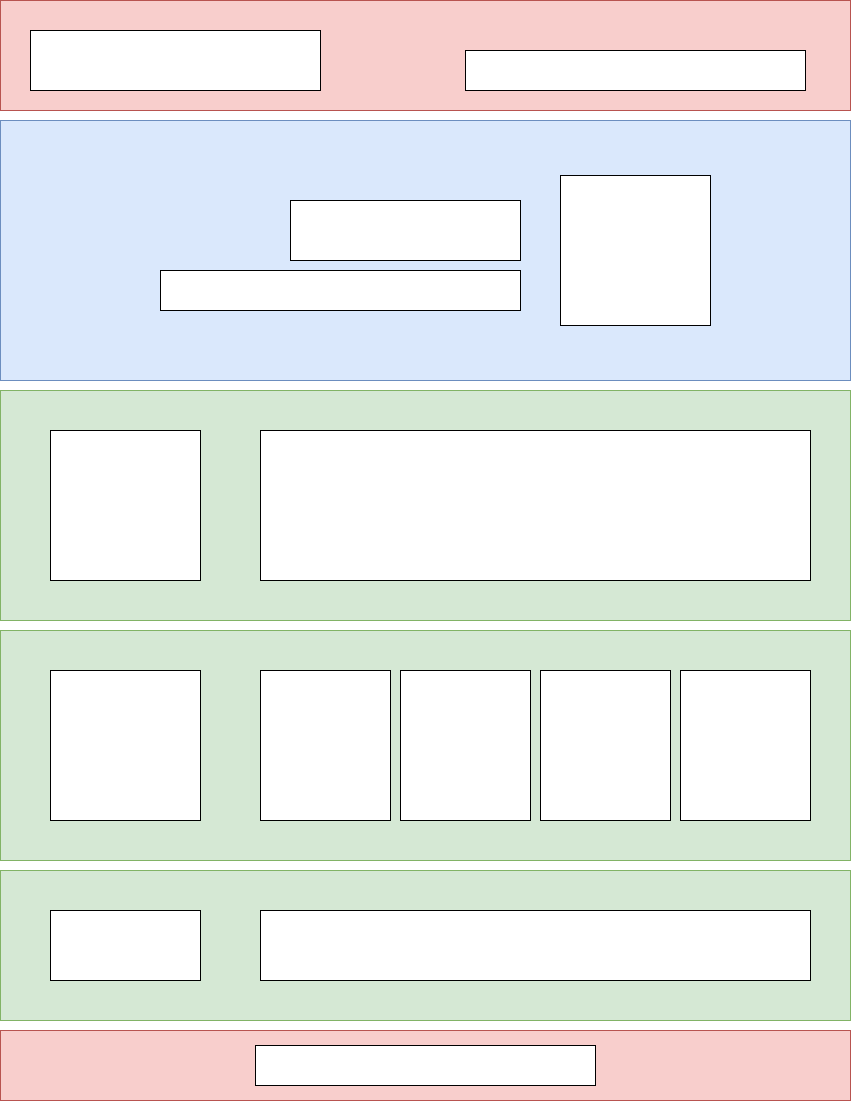

The diagram above was exported from draw.io. Its source (the exported page's mxGraphModel, read from the mxfile embedded in the PNG):
<mxGraphModel dx="2893" dy="1533" grid="1" gridSize="10" guides="1" tooltips="1" connect="1" arrows="1" fold="1" page="1" pageScale="1" pageWidth="850" pageHeight="1100" math="0" shadow="0">
  <root>
    <mxCell id="0" />
    <mxCell id="1" parent="0" />
    <mxCell id="6pIA4J27cughkNKUxa-R-1" value="" style="rounded=0;whiteSpace=wrap;html=1;fillColor=#f8cecc;strokeColor=#b85450;" vertex="1" parent="1">
      <mxGeometry width="850" height="110" as="geometry" />
    </mxCell>
    <mxCell id="6pIA4J27cughkNKUxa-R-2" value="" style="rounded=0;whiteSpace=wrap;html=1;fillColor=#f8cecc;strokeColor=#b85450;" vertex="1" parent="1">
      <mxGeometry y="1030" width="850" height="70" as="geometry" />
    </mxCell>
    <mxCell id="6pIA4J27cughkNKUxa-R-3" value="" style="rounded=0;whiteSpace=wrap;html=1;" vertex="1" parent="1">
      <mxGeometry x="30" y="30" width="290" height="60" as="geometry" />
    </mxCell>
    <mxCell id="6pIA4J27cughkNKUxa-R-4" value="" style="rounded=0;whiteSpace=wrap;html=1;" vertex="1" parent="1">
      <mxGeometry x="465" y="50" width="340" height="40" as="geometry" />
    </mxCell>
    <mxCell id="6pIA4J27cughkNKUxa-R-5" value="" style="rounded=0;whiteSpace=wrap;html=1;fillColor=#dae8fc;strokeColor=#6c8ebf;" vertex="1" parent="1">
      <mxGeometry y="120" width="850" height="260" as="geometry" />
    </mxCell>
    <mxCell id="6pIA4J27cughkNKUxa-R-6" value="" style="whiteSpace=wrap;html=1;aspect=fixed;" vertex="1" parent="1">
      <mxGeometry x="560" y="175" width="150" height="150" as="geometry" />
    </mxCell>
    <mxCell id="6pIA4J27cughkNKUxa-R-8" value="" style="rounded=0;whiteSpace=wrap;html=1;" vertex="1" parent="1">
      <mxGeometry x="290" y="200" width="230" height="60" as="geometry" />
    </mxCell>
    <mxCell id="6pIA4J27cughkNKUxa-R-9" value="" style="rounded=0;whiteSpace=wrap;html=1;" vertex="1" parent="1">
      <mxGeometry x="160" y="270" width="360" height="40" as="geometry" />
    </mxCell>
    <mxCell id="6pIA4J27cughkNKUxa-R-10" value="" style="rounded=0;whiteSpace=wrap;html=1;fillColor=#d5e8d4;strokeColor=#82b366;" vertex="1" parent="1">
      <mxGeometry y="390" width="850" height="230" as="geometry" />
    </mxCell>
    <mxCell id="6pIA4J27cughkNKUxa-R-13" value="" style="rounded=0;whiteSpace=wrap;html=1;fillColor=#d5e8d4;strokeColor=#82b366;" vertex="1" parent="1">
      <mxGeometry y="630" width="850" height="230" as="geometry" />
    </mxCell>
    <mxCell id="6pIA4J27cughkNKUxa-R-14" value="" style="rounded=0;whiteSpace=wrap;html=1;fillColor=#d5e8d4;strokeColor=#82b366;" vertex="1" parent="1">
      <mxGeometry y="870" width="850" height="150" as="geometry" />
    </mxCell>
    <mxCell id="6pIA4J27cughkNKUxa-R-15" value="" style="whiteSpace=wrap;html=1;aspect=fixed;" vertex="1" parent="1">
      <mxGeometry x="50" y="430" width="150" height="150" as="geometry" />
    </mxCell>
    <mxCell id="6pIA4J27cughkNKUxa-R-16" value="" style="whiteSpace=wrap;html=1;aspect=fixed;" vertex="1" parent="1">
      <mxGeometry x="50" y="670" width="150" height="150" as="geometry" />
    </mxCell>
    <mxCell id="6pIA4J27cughkNKUxa-R-19" value="" style="rounded=0;whiteSpace=wrap;html=1;" vertex="1" parent="1">
      <mxGeometry x="260" y="430" width="550" height="150" as="geometry" />
    </mxCell>
    <mxCell id="6pIA4J27cughkNKUxa-R-21" value="" style="rounded=0;whiteSpace=wrap;html=1;" vertex="1" parent="1">
      <mxGeometry x="260" y="910" width="550" height="70" as="geometry" />
    </mxCell>
    <mxCell id="6pIA4J27cughkNKUxa-R-25" value="" style="rounded=0;whiteSpace=wrap;html=1;" vertex="1" parent="1">
      <mxGeometry x="260" y="670" width="130" height="150" as="geometry" />
    </mxCell>
    <mxCell id="6pIA4J27cughkNKUxa-R-26" value="" style="rounded=0;whiteSpace=wrap;html=1;" vertex="1" parent="1">
      <mxGeometry x="400" y="670" width="130" height="150" as="geometry" />
    </mxCell>
    <mxCell id="6pIA4J27cughkNKUxa-R-27" value="" style="rounded=0;whiteSpace=wrap;html=1;" vertex="1" parent="1">
      <mxGeometry x="540" y="670" width="130" height="150" as="geometry" />
    </mxCell>
    <mxCell id="6pIA4J27cughkNKUxa-R-28" value="" style="rounded=0;whiteSpace=wrap;html=1;" vertex="1" parent="1">
      <mxGeometry x="680" y="670" width="130" height="150" as="geometry" />
    </mxCell>
    <mxCell id="6pIA4J27cughkNKUxa-R-29" value="" style="rounded=0;whiteSpace=wrap;html=1;" vertex="1" parent="1">
      <mxGeometry x="50" y="910" width="150" height="70" as="geometry" />
    </mxCell>
    <mxCell id="6pIA4J27cughkNKUxa-R-31" value="" style="rounded=0;whiteSpace=wrap;html=1;" vertex="1" parent="1">
      <mxGeometry x="255" y="1045" width="340" height="40" as="geometry" />
    </mxCell>
  </root>
</mxGraphModel>